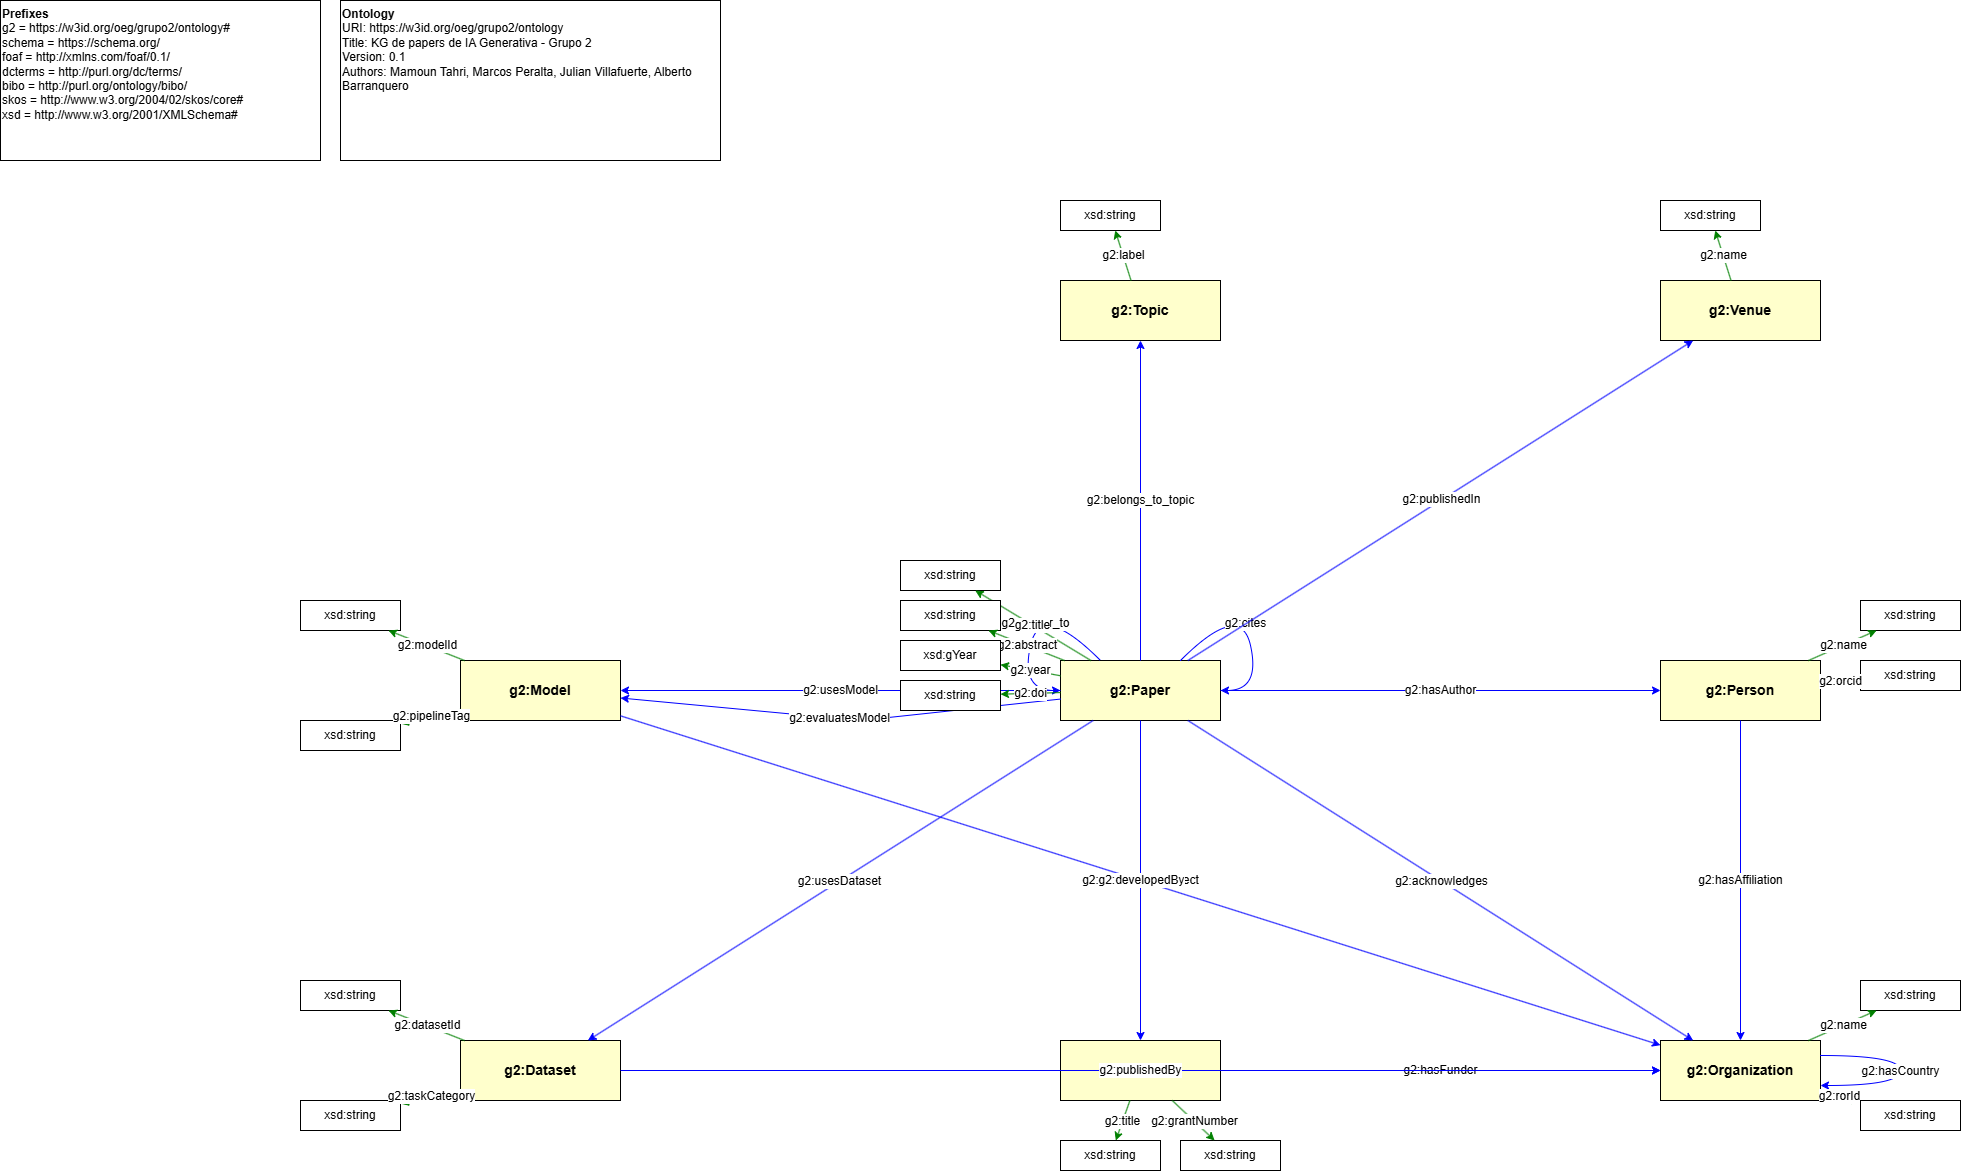

The diagram above was exported from draw.io. Its source (the exported page's mxGraphModel, read from the mxfile embedded in the PNG):
<mxGraphModel dx="2036" dy="1380" grid="1" gridSize="10" guides="1" tooltips="1" connect="1" arrows="1" fold="1" page="1" pageScale="1" pageWidth="2400" pageHeight="1500" math="0" shadow="0">
  <root>
    <mxCell id="0" />
    <mxCell id="1" parent="0" />
    <mxCell id="t-prefixes" parent="1" style="text;html=1;align=left;verticalAlign=top;whiteSpace=wrap;rounded=0;fontSize=12;fillColor=#FFFFFF;strokeColor=#000000;" value="&lt;b&gt;Prefixes&lt;/b&gt;&lt;br&gt;g2 = https://w3id.org/oeg/grupo2/ontology#&lt;br&gt;schema = https://schema.org/&lt;br&gt;foaf = http://xmlns.com/foaf/0.1/&lt;br&gt;dcterms = http://purl.org/dc/terms/&lt;br&gt;bibo = http://purl.org/ontology/bibo/&lt;br&gt;skos = http://www.w3.org/2004/02/skos/core#&lt;br&gt;xsd = http://www.w3.org/2001/XMLSchema#" vertex="1">
      <mxGeometry height="160" width="320" x="40" y="40" as="geometry" />
    </mxCell>
    <mxCell id="t-ontology" parent="1" style="text;html=1;align=left;verticalAlign=top;whiteSpace=wrap;rounded=0;fontSize=12;fillColor=#FFFFFF;strokeColor=#000000;" value="&lt;b&gt;Ontology&lt;/b&gt;&lt;br&gt;URI: https://w3id.org/oeg/grupo2/ontology&lt;br&gt;Title: KG de papers de IA Generativa - Grupo 2&lt;br&gt;Version: 0.1&lt;br&gt;Authors: Mamoun Tahri, Marcos Peralta, Julian Villafuerte, Alberto Barranquero" vertex="1">
      <mxGeometry height="160" width="380" x="380" y="40" as="geometry" />
    </mxCell>
    <mxCell id="c-Paper" parent="1" style="rounded=0;whiteSpace=wrap;html=1;fillColor=#FFFFCC;strokeColor=#000000;fontSize=14;fontStyle=1;align=center;verticalAlign=middle;" value="g2:Paper" vertex="1">
      <mxGeometry height="60" width="160" x="1100" y="700" as="geometry" />
    </mxCell>
    <mxCell id="c-Topic" parent="1" style="rounded=0;whiteSpace=wrap;html=1;fillColor=#FFFFCC;strokeColor=#000000;fontSize=14;fontStyle=1;align=center;verticalAlign=middle;" value="g2:Topic" vertex="1">
      <mxGeometry height="60" width="160" x="1100" y="320" as="geometry" />
    </mxCell>
    <mxCell id="c-Venue" parent="1" style="rounded=0;whiteSpace=wrap;html=1;fillColor=#FFFFCC;strokeColor=#000000;fontSize=14;fontStyle=1;align=center;verticalAlign=middle;" value="g2:Venue" vertex="1">
      <mxGeometry height="60" width="160" x="1700" y="320" as="geometry" />
    </mxCell>
    <mxCell id="c-Person" parent="1" style="rounded=0;whiteSpace=wrap;html=1;fillColor=#FFFFCC;strokeColor=#000000;fontSize=14;fontStyle=1;align=center;verticalAlign=middle;" value="g2:Person" vertex="1">
      <mxGeometry height="60" width="160" x="1700" y="700" as="geometry" />
    </mxCell>
    <mxCell id="c-Organization" parent="1" style="rounded=0;whiteSpace=wrap;html=1;fillColor=#FFFFCC;strokeColor=#000000;fontSize=14;fontStyle=1;align=center;verticalAlign=middle;" value="g2:Organization" vertex="1">
      <mxGeometry height="60" width="160" x="1700" y="1080" as="geometry" />
    </mxCell>
    <mxCell id="c-Project" parent="1" style="rounded=0;whiteSpace=wrap;html=1;fillColor=#FFFFCC;strokeColor=#000000;fontSize=14;fontStyle=1;align=center;verticalAlign=middle;" value="g2:Project" vertex="1">
      <mxGeometry height="60" width="160" x="1100" y="1080" as="geometry" />
    </mxCell>
    <mxCell id="c-Model" parent="1" style="rounded=0;whiteSpace=wrap;html=1;fillColor=#FFFFCC;strokeColor=#000000;fontSize=14;fontStyle=1;align=center;verticalAlign=middle;" value="g2:Model" vertex="1">
      <mxGeometry height="60" width="160" x="500" y="700" as="geometry" />
    </mxCell>
    <mxCell id="c-Dataset" parent="1" style="rounded=0;whiteSpace=wrap;html=1;fillColor=#FFFFCC;strokeColor=#000000;fontSize=14;fontStyle=1;align=center;verticalAlign=middle;" value="g2:Dataset" vertex="1">
      <mxGeometry height="60" width="160" x="500" y="1080" as="geometry" />
    </mxCell>
    <mxCell id="op-belongs_to_topic" edge="1" parent="1" source="c-Paper" style="endArrow=classic;html=1;rounded=0;strokeColor=#0000FF;fontSize=12;edgeStyle=none;" target="c-Topic" value="g2:belongs_to_topic">
      <mxGeometry relative="1" as="geometry" />
    </mxCell>
    <mxCell id="op-similar_to" edge="1" parent="1" source="c-Paper" style="endArrow=classic;html=1;rounded=0;strokeColor=#0000FF;fontSize=12;edgeStyle=none;curved=1;exitX=0.25;exitY=0;exitDx=0;exitDy=0;entryX=0;entryY=0.5;entryDx=0;entryDy=0;" target="c-Paper" value="g2:similar_to">
      <mxGeometry relative="1" as="geometry">
        <Array as="points">
          <mxPoint x="1080" y="640" />
          <mxPoint x="1060" y="730" />
        </Array>
      </mxGeometry>
    </mxCell>
    <mxCell id="op-cites" edge="1" parent="1" source="c-Paper" style="endArrow=classic;html=1;rounded=0;strokeColor=#0000FF;fontSize=12;edgeStyle=none;curved=1;exitX=0.75;exitY=0;exitDx=0;exitDy=0;entryX=1;entryY=0.5;entryDx=0;entryDy=0;" target="c-Paper" value="g2:cites">
      <mxGeometry relative="1" as="geometry">
        <Array as="points">
          <mxPoint x="1280" y="640" />
          <mxPoint x="1300" y="730" />
        </Array>
      </mxGeometry>
    </mxCell>
    <mxCell id="op-hasAuthor" edge="1" parent="1" source="c-Paper" style="endArrow=classic;html=1;rounded=0;strokeColor=#0000FF;fontSize=12;edgeStyle=none;" target="c-Person" value="g2:hasAuthor">
      <mxGeometry relative="1" as="geometry" />
    </mxCell>
    <mxCell id="op-acknowledges" edge="1" parent="1" source="c-Paper" style="endArrow=classic;html=1;rounded=0;strokeColor=#0000FF;fontSize=12;edgeStyle=none;" target="c-Organization" value="g2:acknowledges">
      <mxGeometry relative="1" as="geometry" />
    </mxCell>
    <mxCell id="op-hasFundingProject" edge="1" parent="1" source="c-Paper" style="endArrow=classic;html=1;rounded=0;strokeColor=#0000FF;fontSize=12;edgeStyle=none;" target="c-Project" value="g2:hasFundingProject">
      <mxGeometry relative="1" as="geometry" />
    </mxCell>
    <mxCell id="op-publishedIn" edge="1" parent="1" source="c-Paper" style="endArrow=classic;html=1;rounded=0;strokeColor=#0000FF;fontSize=12;edgeStyle=none;" target="c-Venue" value="g2:publishedIn">
      <mxGeometry relative="1" as="geometry" />
    </mxCell>
    <mxCell id="op-usesModel" edge="1" parent="1" source="c-Paper" style="endArrow=classic;html=1;rounded=0;strokeColor=#0000FF;fontSize=12;edgeStyle=none;" target="c-Model" value="g2:usesModel">
      <mxGeometry relative="1" as="geometry">
        <Array as="points">
          <mxPoint x="880" y="730" />
        </Array>
      </mxGeometry>
    </mxCell>
    <mxCell id="op-evaluatesModel" edge="1" parent="1" source="c-Paper" style="endArrow=classic;html=1;rounded=0;strokeColor=#0000FF;fontSize=12;edgeStyle=none;" target="c-Model" value="g2:evaluatesModel">
      <mxGeometry relative="1" as="geometry">
        <Array as="points">
          <mxPoint x="900" y="760" />
        </Array>
      </mxGeometry>
    </mxCell>
    <mxCell id="op-usesDataset" edge="1" parent="1" source="c-Paper" style="endArrow=classic;html=1;rounded=0;strokeColor=#0000FF;fontSize=12;edgeStyle=none;" target="c-Dataset" value="g2:usesDataset">
      <mxGeometry relative="1" as="geometry" />
    </mxCell>
    <mxCell id="op-hasAffiliation" edge="1" parent="1" source="c-Person" style="endArrow=classic;html=1;rounded=0;strokeColor=#0000FF;fontSize=12;edgeStyle=none;" target="c-Organization" value="g2:hasAffiliation">
      <mxGeometry relative="1" as="geometry" />
    </mxCell>
    <mxCell id="op-hasFunder" edge="1" parent="1" source="c-Project" style="endArrow=classic;html=1;rounded=0;strokeColor=#0000FF;fontSize=12;edgeStyle=none;" target="c-Organization" value="g2:hasFunder">
      <mxGeometry relative="1" as="geometry" />
    </mxCell>
    <mxCell id="op-hasCountry" edge="1" parent="1" source="c-Organization" style="endArrow=classic;html=1;rounded=0;strokeColor=#0000FF;fontSize=12;edgeStyle=none;curved=1;exitX=1;exitY=0.25;exitDx=0;exitDy=0;entryX=1;entryY=0.75;entryDx=0;entryDy=0;" target="c-Organization" value="g2:hasCountry">
      <mxGeometry relative="1" as="geometry">
        <Array as="points">
          <mxPoint x="1940" y="1095" />
          <mxPoint x="1940" y="1125" />
        </Array>
      </mxGeometry>
    </mxCell>
    <mxCell id="op-developedBy" edge="1" parent="1" source="c-Model" style="endArrow=classic;html=1;rounded=0;strokeColor=#0000FF;fontSize=12;edgeStyle=none;" target="c-Organization" value="g2:developedBy">
      <mxGeometry relative="1" as="geometry" />
    </mxCell>
    <mxCell id="op-publishedBy" edge="1" parent="1" source="c-Dataset" style="endArrow=classic;html=1;rounded=0;strokeColor=#0000FF;fontSize=12;edgeStyle=none;" target="c-Organization" value="g2:publishedBy">
      <mxGeometry relative="1" as="geometry" />
    </mxCell>
    <mxCell id="d-Paper-title" parent="1" style="rounded=0;whiteSpace=wrap;html=1;fillColor=#FFFFFF;strokeColor=#000000;fontSize=12;align=center;verticalAlign=middle;" value="xsd:string" vertex="1">
      <mxGeometry height="30" width="100" x="940" y="600" as="geometry" />
    </mxCell>
    <mxCell id="ed-Paper-title" edge="1" parent="1" source="c-Paper" style="endArrow=classic;html=1;rounded=0;strokeColor=#008000;fontSize=12;edgeStyle=none;" target="d-Paper-title" value="g2:title">
      <mxGeometry relative="1" as="geometry" />
    </mxCell>
    <mxCell id="d-Paper-abstract" parent="1" style="rounded=0;whiteSpace=wrap;html=1;fillColor=#FFFFFF;strokeColor=#000000;fontSize=12;align=center;verticalAlign=middle;" value="xsd:string" vertex="1">
      <mxGeometry height="30" width="100" x="940" y="640" as="geometry" />
    </mxCell>
    <mxCell id="ed-Paper-abstract" edge="1" parent="1" source="c-Paper" style="endArrow=classic;html=1;rounded=0;strokeColor=#008000;fontSize=12;edgeStyle=none;" target="d-Paper-abstract" value="g2:abstract">
      <mxGeometry relative="1" as="geometry" />
    </mxCell>
    <mxCell id="d-Paper-year" parent="1" style="rounded=0;whiteSpace=wrap;html=1;fillColor=#FFFFFF;strokeColor=#000000;fontSize=12;align=center;verticalAlign=middle;" value="xsd:gYear" vertex="1">
      <mxGeometry height="30" width="100" x="940" y="680" as="geometry" />
    </mxCell>
    <mxCell id="ed-Paper-year" edge="1" parent="1" source="c-Paper" style="endArrow=classic;html=1;rounded=0;strokeColor=#008000;fontSize=12;edgeStyle=none;" target="d-Paper-year" value="g2:year">
      <mxGeometry relative="1" as="geometry" />
    </mxCell>
    <mxCell id="d-Paper-doi" parent="1" style="rounded=0;whiteSpace=wrap;html=1;fillColor=#FFFFFF;strokeColor=#000000;fontSize=12;align=center;verticalAlign=middle;" value="xsd:string" vertex="1">
      <mxGeometry height="30" width="100" x="940" y="720" as="geometry" />
    </mxCell>
    <mxCell id="ed-Paper-doi" edge="1" parent="1" source="c-Paper" style="endArrow=classic;html=1;rounded=0;strokeColor=#008000;fontSize=12;edgeStyle=none;" target="d-Paper-doi" value="g2:doi">
      <mxGeometry relative="1" as="geometry" />
    </mxCell>
    <mxCell id="d-Person-name" parent="1" style="rounded=0;whiteSpace=wrap;html=1;fillColor=#FFFFFF;strokeColor=#000000;fontSize=12;align=center;verticalAlign=middle;" value="xsd:string" vertex="1">
      <mxGeometry height="30" width="100" x="1900" y="640" as="geometry" />
    </mxCell>
    <mxCell id="ed-Person-name" edge="1" parent="1" source="c-Person" style="endArrow=classic;html=1;rounded=0;strokeColor=#008000;fontSize=12;edgeStyle=none;" target="d-Person-name" value="g2:name">
      <mxGeometry relative="1" as="geometry" />
    </mxCell>
    <mxCell id="d-Person-orcid" parent="1" style="rounded=0;whiteSpace=wrap;html=1;fillColor=#FFFFFF;strokeColor=#000000;fontSize=12;align=center;verticalAlign=middle;" value="xsd:string" vertex="1">
      <mxGeometry height="30" width="100" x="1900" y="700" as="geometry" />
    </mxCell>
    <mxCell id="ed-Person-orcid" edge="1" parent="1" source="c-Person" style="endArrow=classic;html=1;rounded=0;strokeColor=#008000;fontSize=12;edgeStyle=none;" target="d-Person-orcid" value="g2:orcid">
      <mxGeometry relative="1" as="geometry" />
    </mxCell>
    <mxCell id="d-Org-name" parent="1" style="rounded=0;whiteSpace=wrap;html=1;fillColor=#FFFFFF;strokeColor=#000000;fontSize=12;align=center;verticalAlign=middle;" value="xsd:string" vertex="1">
      <mxGeometry height="30" width="100" x="1900" y="1020" as="geometry" />
    </mxCell>
    <mxCell id="ed-Org-name" edge="1" parent="1" source="c-Organization" style="endArrow=classic;html=1;rounded=0;strokeColor=#008000;fontSize=12;edgeStyle=none;" target="d-Org-name" value="g2:name">
      <mxGeometry relative="1" as="geometry" />
    </mxCell>
    <mxCell id="d-Org-rorId" parent="1" style="rounded=0;whiteSpace=wrap;html=1;fillColor=#FFFFFF;strokeColor=#000000;fontSize=12;align=center;verticalAlign=middle;" value="xsd:string" vertex="1">
      <mxGeometry height="30" width="100" x="1900" y="1140" as="geometry" />
    </mxCell>
    <mxCell id="ed-Org-rorId" edge="1" parent="1" source="c-Organization" style="endArrow=classic;html=1;rounded=0;strokeColor=#008000;fontSize=12;edgeStyle=none;" target="d-Org-rorId" value="g2:rorId">
      <mxGeometry relative="1" as="geometry" />
    </mxCell>
    <mxCell id="d-Project-title" parent="1" style="rounded=0;whiteSpace=wrap;html=1;fillColor=#FFFFFF;strokeColor=#000000;fontSize=12;align=center;verticalAlign=middle;" value="xsd:string" vertex="1">
      <mxGeometry height="30" width="100" x="1100" y="1180" as="geometry" />
    </mxCell>
    <mxCell id="ed-Project-title" edge="1" parent="1" source="c-Project" style="endArrow=classic;html=1;rounded=0;strokeColor=#008000;fontSize=12;edgeStyle=none;" target="d-Project-title" value="g2:title">
      <mxGeometry relative="1" as="geometry" />
    </mxCell>
    <mxCell id="d-Project-grantNumber" parent="1" style="rounded=0;whiteSpace=wrap;html=1;fillColor=#FFFFFF;strokeColor=#000000;fontSize=12;align=center;verticalAlign=middle;" value="xsd:string" vertex="1">
      <mxGeometry height="30" width="100" x="1220" y="1180" as="geometry" />
    </mxCell>
    <mxCell id="ed-Project-grantNumber" edge="1" parent="1" source="c-Project" style="endArrow=classic;html=1;rounded=0;strokeColor=#008000;fontSize=12;edgeStyle=none;" target="d-Project-grantNumber" value="g2:grantNumber">
      <mxGeometry relative="1" as="geometry" />
    </mxCell>
    <mxCell id="d-Topic-label" parent="1" style="rounded=0;whiteSpace=wrap;html=1;fillColor=#FFFFFF;strokeColor=#000000;fontSize=12;align=center;verticalAlign=middle;" value="xsd:string" vertex="1">
      <mxGeometry height="30" width="100" x="1100" y="240" as="geometry" />
    </mxCell>
    <mxCell id="ed-Topic-label" edge="1" parent="1" source="c-Topic" style="endArrow=classic;html=1;rounded=0;strokeColor=#008000;fontSize=12;edgeStyle=none;" target="d-Topic-label" value="g2:label">
      <mxGeometry relative="1" as="geometry" />
    </mxCell>
    <mxCell id="d-Venue-name" parent="1" style="rounded=0;whiteSpace=wrap;html=1;fillColor=#FFFFFF;strokeColor=#000000;fontSize=12;align=center;verticalAlign=middle;" value="xsd:string" vertex="1">
      <mxGeometry height="30" width="100" x="1700" y="240" as="geometry" />
    </mxCell>
    <mxCell id="ed-Venue-name" edge="1" parent="1" source="c-Venue" style="endArrow=classic;html=1;rounded=0;strokeColor=#008000;fontSize=12;edgeStyle=none;" target="d-Venue-name" value="g2:name">
      <mxGeometry relative="1" as="geometry" />
    </mxCell>
    <mxCell id="d-Model-modelId" parent="1" style="rounded=0;whiteSpace=wrap;html=1;fillColor=#FFFFFF;strokeColor=#000000;fontSize=12;align=center;verticalAlign=middle;" value="xsd:string" vertex="1">
      <mxGeometry height="30" width="100" x="340" y="640" as="geometry" />
    </mxCell>
    <mxCell id="ed-Model-modelId" edge="1" parent="1" source="c-Model" style="endArrow=classic;html=1;rounded=0;strokeColor=#008000;fontSize=12;edgeStyle=none;" target="d-Model-modelId" value="g2:modelId">
      <mxGeometry relative="1" as="geometry" />
    </mxCell>
    <mxCell id="d-Model-pipelineTag" parent="1" style="rounded=0;whiteSpace=wrap;html=1;fillColor=#FFFFFF;strokeColor=#000000;fontSize=12;align=center;verticalAlign=middle;" value="xsd:string" vertex="1">
      <mxGeometry height="30" width="100" x="340" y="760" as="geometry" />
    </mxCell>
    <mxCell id="ed-Model-pipelineTag" edge="1" parent="1" source="c-Model" style="endArrow=classic;html=1;rounded=0;strokeColor=#008000;fontSize=12;edgeStyle=none;" target="d-Model-pipelineTag" value="g2:pipelineTag">
      <mxGeometry relative="1" as="geometry" />
    </mxCell>
    <mxCell id="d-Dataset-datasetId" parent="1" style="rounded=0;whiteSpace=wrap;html=1;fillColor=#FFFFFF;strokeColor=#000000;fontSize=12;align=center;verticalAlign=middle;" value="xsd:string" vertex="1">
      <mxGeometry height="30" width="100" x="340" y="1020" as="geometry" />
    </mxCell>
    <mxCell id="ed-Dataset-datasetId" edge="1" parent="1" source="c-Dataset" style="endArrow=classic;html=1;rounded=0;strokeColor=#008000;fontSize=12;edgeStyle=none;" target="d-Dataset-datasetId" value="g2:datasetId">
      <mxGeometry relative="1" as="geometry" />
    </mxCell>
    <mxCell id="d-Dataset-taskCategory" parent="1" style="rounded=0;whiteSpace=wrap;html=1;fillColor=#FFFFFF;strokeColor=#000000;fontSize=12;align=center;verticalAlign=middle;" value="xsd:string" vertex="1">
      <mxGeometry height="30" width="100" x="340" y="1140" as="geometry" />
    </mxCell>
    <mxCell id="ed-Dataset-taskCategory" edge="1" parent="1" source="c-Dataset" style="endArrow=classic;html=1;rounded=0;strokeColor=#008000;fontSize=12;edgeStyle=none;" target="d-Dataset-taskCategory" value="g2:taskCategory">
      <mxGeometry relative="1" as="geometry" />
    </mxCell>
  </root>
</mxGraphModel>